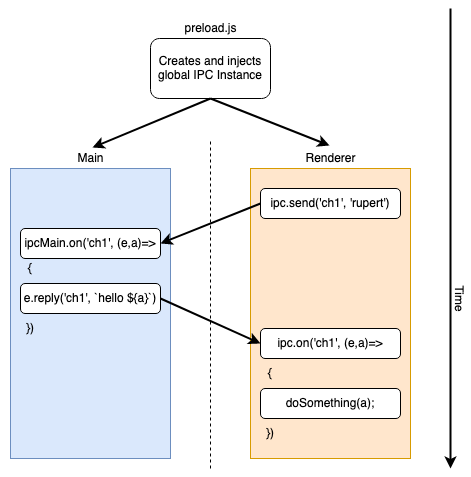

The diagram above was exported from draw.io. Its source (the exported page's mxGraphModel, read from the mxfile embedded in the PNG):
<mxGraphModel dx="1426" dy="1895" grid="1" gridSize="10" guides="1" tooltips="1" connect="1" arrows="1" fold="1" page="1" pageScale="1" pageWidth="850" pageHeight="1100" math="0" shadow="0">
  <root>
    <mxCell id="0" />
    <mxCell id="1" parent="0" />
    <mxCell id="bkOjBwpbzTeE9t3rdgD9-1" value="" style="rounded=0;whiteSpace=wrap;html=1;fillColor=#dae8fc;strokeColor=#6c8ebf;" vertex="1" parent="1">
      <mxGeometry x="120" y="120" width="160" height="290" as="geometry" />
    </mxCell>
    <mxCell id="bkOjBwpbzTeE9t3rdgD9-3" value="" style="endArrow=none;dashed=1;html=1;rounded=0;" edge="1" parent="1">
      <mxGeometry width="50" height="50" relative="1" as="geometry">
        <mxPoint x="320" y="420" as="sourcePoint" />
        <mxPoint x="320" y="90" as="targetPoint" />
      </mxGeometry>
    </mxCell>
    <mxCell id="bkOjBwpbzTeE9t3rdgD9-4" value="" style="rounded=0;whiteSpace=wrap;html=1;fillColor=#ffe6cc;strokeColor=#d79b00;" vertex="1" parent="1">
      <mxGeometry x="360" y="120" width="160" height="290" as="geometry" />
    </mxCell>
    <mxCell id="bkOjBwpbzTeE9t3rdgD9-5" value="Main" style="text;html=1;align=center;verticalAlign=middle;resizable=0;points=[];autosize=1;strokeColor=none;fillColor=none;" vertex="1" parent="1">
      <mxGeometry x="180" y="100" width="40" height="20" as="geometry" />
    </mxCell>
    <mxCell id="bkOjBwpbzTeE9t3rdgD9-6" value="Renderer" style="text;html=1;align=center;verticalAlign=middle;resizable=0;points=[];autosize=1;strokeColor=none;fillColor=none;" vertex="1" parent="1">
      <mxGeometry x="405" y="100" width="70" height="20" as="geometry" />
    </mxCell>
    <mxCell id="bkOjBwpbzTeE9t3rdgD9-7" value="Creates and injects global IPC Instance" style="rounded=1;whiteSpace=wrap;html=1;" vertex="1" parent="1">
      <mxGeometry x="260" y="-10" width="120" height="60" as="geometry" />
    </mxCell>
    <mxCell id="bkOjBwpbzTeE9t3rdgD9-8" value="preload.js" style="text;html=1;align=center;verticalAlign=middle;resizable=0;points=[];autosize=1;strokeColor=none;fillColor=none;" vertex="1" parent="1">
      <mxGeometry x="285" y="-30" width="70" height="20" as="geometry" />
    </mxCell>
    <mxCell id="bkOjBwpbzTeE9t3rdgD9-9" value="" style="endArrow=classic;html=1;rounded=0;strokeWidth=2;" edge="1" parent="1">
      <mxGeometry width="50" height="50" relative="1" as="geometry">
        <mxPoint x="560" y="-40" as="sourcePoint" />
        <mxPoint x="560" y="420" as="targetPoint" />
      </mxGeometry>
    </mxCell>
    <mxCell id="bkOjBwpbzTeE9t3rdgD9-10" value="Time" style="text;html=1;align=center;verticalAlign=middle;resizable=0;points=[];autosize=1;strokeColor=none;fillColor=none;rotation=90;" vertex="1" parent="1">
      <mxGeometry x="550" y="240" width="40" height="20" as="geometry" />
    </mxCell>
    <mxCell id="bkOjBwpbzTeE9t3rdgD9-11" value="" style="endArrow=classic;html=1;rounded=0;strokeWidth=2;exitX=0.5;exitY=1;exitDx=0;exitDy=0;entryX=0.55;entryY=-0.05;entryDx=0;entryDy=0;entryPerimeter=0;" edge="1" parent="1" source="bkOjBwpbzTeE9t3rdgD9-7" target="bkOjBwpbzTeE9t3rdgD9-5">
      <mxGeometry width="50" height="50" relative="1" as="geometry">
        <mxPoint x="380" y="290" as="sourcePoint" />
        <mxPoint x="430" y="240" as="targetPoint" />
      </mxGeometry>
    </mxCell>
    <mxCell id="bkOjBwpbzTeE9t3rdgD9-12" value="" style="endArrow=classic;html=1;rounded=0;strokeWidth=2;exitX=0.5;exitY=1;exitDx=0;exitDy=0;entryX=0.486;entryY=-0.15;entryDx=0;entryDy=0;entryPerimeter=0;" edge="1" parent="1" source="bkOjBwpbzTeE9t3rdgD9-7" target="bkOjBwpbzTeE9t3rdgD9-6">
      <mxGeometry width="50" height="50" relative="1" as="geometry">
        <mxPoint x="330" y="60" as="sourcePoint" />
        <mxPoint x="212" y="109" as="targetPoint" />
      </mxGeometry>
    </mxCell>
    <mxCell id="bkOjBwpbzTeE9t3rdgD9-13" value="ipc.send('ch1', 'rupert')" style="rounded=1;whiteSpace=wrap;html=1;" vertex="1" parent="1">
      <mxGeometry x="370" y="140" width="140" height="30" as="geometry" />
    </mxCell>
    <mxCell id="bkOjBwpbzTeE9t3rdgD9-14" value="ipcMain.on('ch1', (e,a)=&amp;gt;" style="rounded=1;whiteSpace=wrap;html=1;" vertex="1" parent="1">
      <mxGeometry x="130" y="180" width="140" height="30" as="geometry" />
    </mxCell>
    <mxCell id="bkOjBwpbzTeE9t3rdgD9-15" value="" style="endArrow=classic;html=1;rounded=0;strokeWidth=2;entryX=1;entryY=0.5;entryDx=0;entryDy=0;exitX=0;exitY=0.5;exitDx=0;exitDy=0;" edge="1" parent="1" source="bkOjBwpbzTeE9t3rdgD9-13" target="bkOjBwpbzTeE9t3rdgD9-14">
      <mxGeometry width="50" height="50" relative="1" as="geometry">
        <mxPoint x="380" y="350" as="sourcePoint" />
        <mxPoint x="430" y="300" as="targetPoint" />
      </mxGeometry>
    </mxCell>
    <mxCell id="bkOjBwpbzTeE9t3rdgD9-16" value="e.reply('ch1', `hello ${a}`)" style="rounded=1;whiteSpace=wrap;html=1;" vertex="1" parent="1">
      <mxGeometry x="130" y="235" width="140" height="30" as="geometry" />
    </mxCell>
    <mxCell id="bkOjBwpbzTeE9t3rdgD9-17" value="{" style="text;html=1;strokeColor=none;fillColor=none;align=center;verticalAlign=middle;whiteSpace=wrap;rounded=0;" vertex="1" parent="1">
      <mxGeometry x="110" y="205" width="60" height="30" as="geometry" />
    </mxCell>
    <mxCell id="bkOjBwpbzTeE9t3rdgD9-18" value="})" style="text;html=1;strokeColor=none;fillColor=none;align=center;verticalAlign=middle;whiteSpace=wrap;rounded=0;" vertex="1" parent="1">
      <mxGeometry x="110" y="265" width="60" height="30" as="geometry" />
    </mxCell>
    <mxCell id="bkOjBwpbzTeE9t3rdgD9-19" value="" style="endArrow=classic;html=1;rounded=0;strokeWidth=2;exitX=1;exitY=0.5;exitDx=0;exitDy=0;entryX=0;entryY=0.5;entryDx=0;entryDy=0;" edge="1" parent="1" source="bkOjBwpbzTeE9t3rdgD9-16" target="bkOjBwpbzTeE9t3rdgD9-20">
      <mxGeometry width="50" height="50" relative="1" as="geometry">
        <mxPoint x="380" y="350" as="sourcePoint" />
        <mxPoint x="430" y="300" as="targetPoint" />
      </mxGeometry>
    </mxCell>
    <mxCell id="bkOjBwpbzTeE9t3rdgD9-20" value="ipc.on('ch1', (e,a)=&amp;gt;" style="rounded=1;whiteSpace=wrap;html=1;" vertex="1" parent="1">
      <mxGeometry x="370" y="280" width="140" height="30" as="geometry" />
    </mxCell>
    <mxCell id="bkOjBwpbzTeE9t3rdgD9-21" value="doSomething(a);" style="rounded=1;whiteSpace=wrap;html=1;" vertex="1" parent="1">
      <mxGeometry x="370" y="340" width="140" height="30" as="geometry" />
    </mxCell>
    <mxCell id="bkOjBwpbzTeE9t3rdgD9-22" value="{" style="text;html=1;strokeColor=none;fillColor=none;align=center;verticalAlign=middle;whiteSpace=wrap;rounded=0;" vertex="1" parent="1">
      <mxGeometry x="350" y="310" width="60" height="30" as="geometry" />
    </mxCell>
    <mxCell id="bkOjBwpbzTeE9t3rdgD9-23" value="})" style="text;html=1;strokeColor=none;fillColor=none;align=center;verticalAlign=middle;whiteSpace=wrap;rounded=0;" vertex="1" parent="1">
      <mxGeometry x="350" y="370" width="60" height="30" as="geometry" />
    </mxCell>
  </root>
</mxGraphModel>